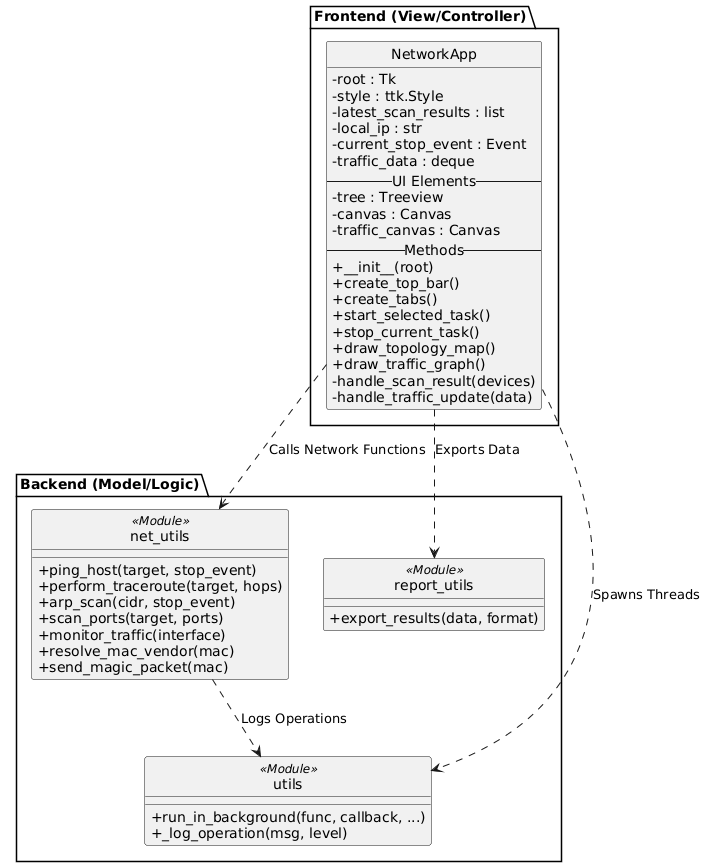

The diagram above was rendered by PlantUML. Its source (embedded in the PNG):
@startuml
skinparam classAttributeIconSize 0
skinparam style strictuml

package "Frontend (View/Controller)" {
    class NetworkApp {
        - root : Tk
        - style : ttk.Style
        - latest_scan_results : list
        - local_ip : str
        - current_stop_event : Event
        - traffic_data : deque
        -- UI Elements --
        - tree : Treeview
        - canvas : Canvas
        - traffic_canvas : Canvas
        -- Methods --
        + __init__(root)
        + create_top_bar()
        + create_tabs()
        + start_selected_task()
        + stop_current_task()
        + draw_topology_map()
        + draw_traffic_graph()
        - handle_scan_result(devices)
        - handle_traffic_update(data)
    }
}

package "Backend (Model/Logic)" {
    class "net_utils" <<Module>> {
        + ping_host(target, stop_event)
        + perform_traceroute(target, hops)
        + arp_scan(cidr, stop_event)
        + scan_ports(target, ports)
        + monitor_traffic(interface)
        + resolve_mac_vendor(mac)
        + send_magic_packet(mac)
    }

    class "utils" <<Module>> {
        + run_in_background(func, callback, ...)
        + _log_operation(msg, level)
    }

    class "report_utils" <<Module>> {
        + export_results(data, format)
    }
}

NetworkApp ..> "net_utils" : Calls Network Functions
NetworkApp ..> "utils" : Spawns Threads
NetworkApp ..> "report_utils" : Exports Data
"net_utils" ..> "utils" : Logs Operations
@enduml